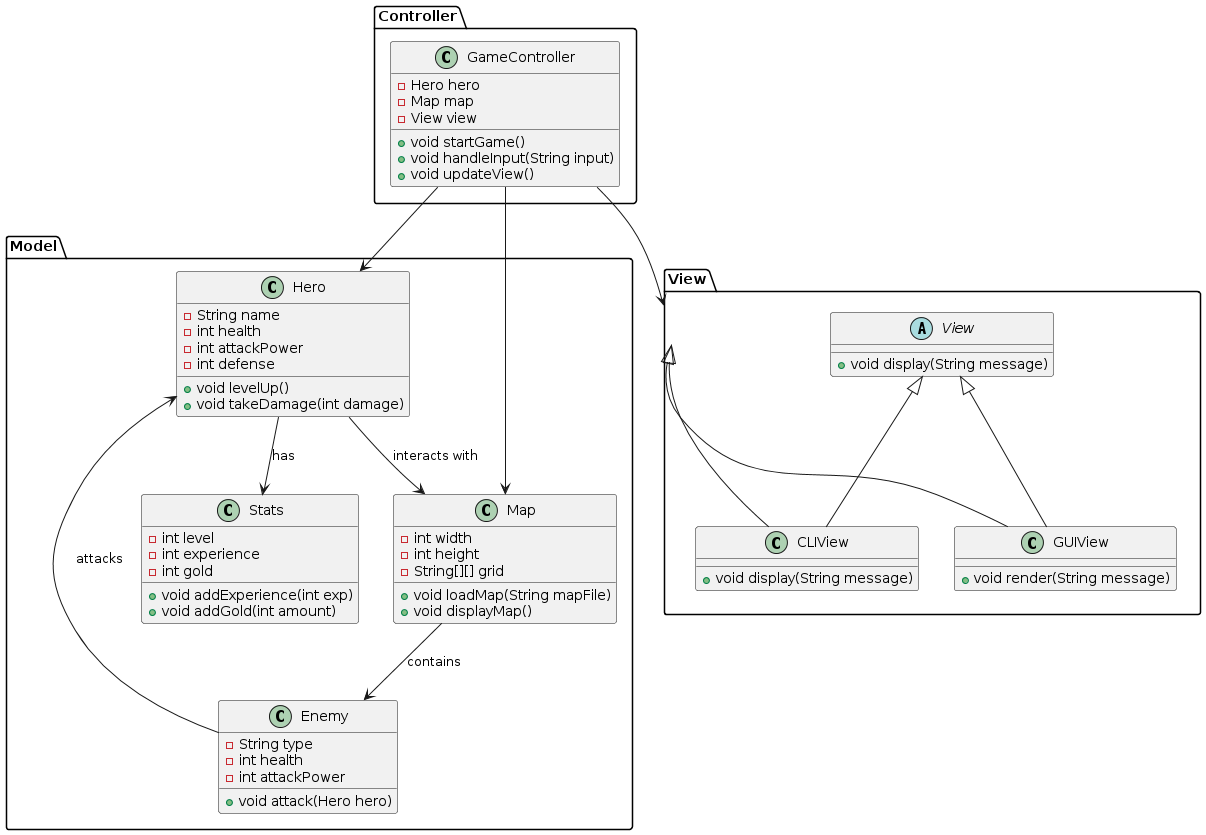

The diagram above was rendered by PlantUML. Its source (embedded in the PNG):
@startuml

' Define Packages
package "Model" {
    class Hero {
        - String name
        - int health
        - int attackPower
        - int defense
        + void levelUp()
        + void takeDamage(int damage)
    }
    class Enemy {
        - String type
        - int health
        - int attackPower
        + void attack(Hero hero)
    }
    class Map {
        - int width
        - int height
        - String[][] grid
        + void loadMap(String mapFile)
        + void displayMap()
    }
    class Stats {
        - int level
        - int experience
        - int gold
        + void addExperience(int exp)
        + void addGold(int amount)
    }
}

package "View" {
    abstract class View {
        + void display(String message)
    }
    class CLIView extends View {
        + void display(String message)
    }
    class GUIView extends View {
        + void render(String message)
    }
}

package "Controller" {
    class GameController {
        - Hero hero
        - Map map
        - View view
        + void startGame()
        + void handleInput(String input)
        + void updateView()
    }
}

' Define Relationships
Hero --> Stats : "has"
Hero --> Map : "interacts with"
GameController --> Hero
GameController --> Map
GameController --> View
View <|-- CLIView
View <|-- GUIView
Enemy --> Hero : "attacks"
Map --> Enemy : "contains"

@enduml